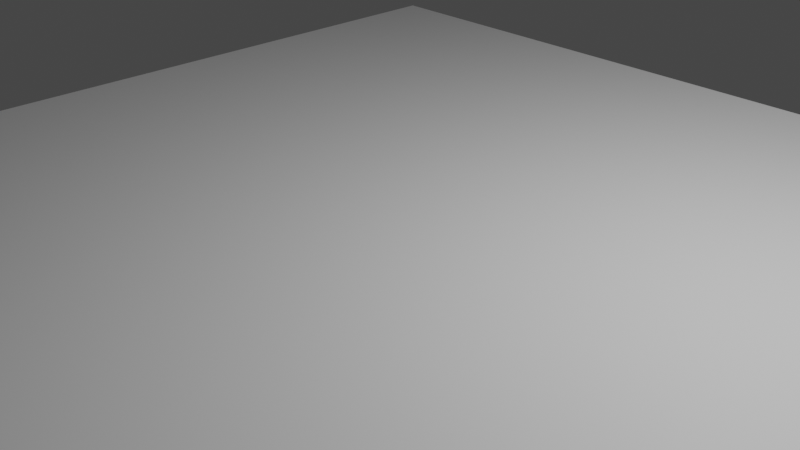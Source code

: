 # Source: unity_test.blend  (saved by Blender 3.1.7; exported with 4.5.12 LTS)
import bpy
from mathutils import Matrix  # noqa: F401  (used for matrix-valued properties, if any)

bpy.ops.wm.read_factory_settings(use_empty=True)
scene = bpy.context.scene
scene.name = 'Scene'

# ---- collections
col_collection = bpy.data.collections.new('Collection'); scene.collection.children.link(col_collection)

# ---- materials (node trees are filled in below, after node groups)
mat_material = bpy.data.materials.new('Material')
mat_material.alpha_threshold = 0.0
mat_material.use_transparent_shadow = False
mat_material.line_color = (0.0, 0.0, 0.0, 1.0)

# ---- material node trees
mat_material.use_nodes = True; mat_material.node_tree.nodes.clear()
_N = mat_material.node_tree.nodes; _L = mat_material.node_tree.links
n0 = _N.new('ShaderNodeOutputMaterial'); n0.name = 'Material Output'; n0.location = (300, 300)
n1 = _N.new('ShaderNodeBsdfPrincipled'); n1.name = 'Principled BSDF'; n1.location = (10, 300)
n1.distribution = 'GGX'
n1.subsurface_method = 'RANDOM_WALK_SKIN'
n1.inputs[2].default_value = 0.4
n1.inputs[3].default_value = 1.45
n1.inputs[27].default_value = (0.0, 0.0, 0.0, 1.0)
n1.inputs[28].default_value = 1.0
_L.new(n1.outputs[0], n0.inputs[0])
n0.is_active_output = True

# ---- world
world_world = bpy.data.worlds.new('World'); scene.world = world_world
world_world.use_nodes = True; world_world.node_tree.nodes.clear()
_N = world_world.node_tree.nodes; _L = world_world.node_tree.links
n0 = _N.new('ShaderNodeOutputWorld'); n0.name = 'World Output'; n0.location = (300, 300)
n1 = _N.new('ShaderNodeBackground'); n1.name = 'Background'; n1.location = (10, 300)
n1.inputs[0].default_value = (0.05088, 0.05088, 0.05088, 1.0)
_L.new(n1.outputs[0], n0.inputs[0])
n0.is_active_output = True
world_world.color = (0.05088, 0.05088, 0.05088)
world_world.use_sun_shadow = False
world_world.sun_shadow_jitter_overblur = 0.0

# ---- cameras
cam_camera = bpy.data.cameras.new('Camera')
cam_camera.clip_end = 100.0
cam_camera.ortho_scale = 7.314

# ---- lights
light_light = bpy.data.lights.new('Light', 'POINT')
light_light.transmission_factor = 0.0
light_light.energy = 1000.0
light_light.shadow_soft_size = 0.1
light_light.shadow_maximum_resolution = 0.006
light_light.use_absolute_resolution = True

# ---- meshes
me_cube = bpy.data.meshes.new('Cube')
me_cube.from_pydata([(1.0, 1.0, 1.0), (1.0, 1.0, -1.0), (1.0, -1.0, 1.0), (1.0, -1.0, -2.21), (-1.0, 1.0, 1.0), (-1.0, 1.0, -1.0), (-1.0, -1.0, 1.0), (-1.0, -1.0, -1.0), (0.0, 1.0, -1.0), (0.0, -1.0, 1.0), (0.0, -1.0, -1.0), (0.0, 1.0, 1.0), (-1.0, 0.0, -1.0), (1.0, 0.0, 1.0), (-1.0, 0.0, 1.0), (1.0, 0.0, -1.0), (0.01217, 0.008422, -7.233), (0.0, 0.0, 1.0), (-1.0, -0.5, -1.0), (-0.5, 1.0, -1.0), (0.5, -1.0, -2.21), (1.0, 0.5, -1.0), (0.5, 1.0, -1.0), (-0.5, -1.0, -1.0), (0.01918, -0.5838, -7.229), (-1.0, 0.5, -1.0), (1.0, -0.5, -1.0), (0.0469, 0.4524, -7.26), (-0.5449, 0.05889, -11.05), (0.4494, 0.03962, -1.035), (0.45, 0.4742, -0.9464), (-0.538, 0.5108, -7.302), (-0.5085, -0.4931, -11.05), (0.5152, -0.5166, -2.158), (-1.0, -0.75, -1.0), (-0.75, 1.0, -1.0), (0.75, -1.0, -2.21), (1.0, 0.75, -1.0), (0.25, 1.0, -1.0), (-0.25, -1.0, -1.0), (-0.0009486, -0.7354, -7.249), (-1.0, 0.25, -1.0), (1.0, -0.25, -1.0), (0.02249, 0.1612, -7.254), (-0.7435, -0.002554, -7.253), (0.2486, 0.001246, -7.244), (-1.0, -0.25, -1.0), (-0.25, 1.0, -1.0), (0.25, -1.0, -2.21), (1.0, 0.25, -1.0), (0.75, 1.0, -1.0), (-0.75, -1.0, -1.0), (0.01105, -0.2608, -7.241), (-1.0, 0.75, -1.0), (1.0, -0.75, -1.0), (-0.01477, 0.785, -7.262), (-0.2437, -0.04727, -11.11), (0.7543, -0.05813, -2.25), (0.5356, 0.2333, -0.9877), (0.4571, 0.7682, -0.9812), (0.2096, 0.4555, -7.233), (0.7789, 0.5341, -0.9877), (-0.5638, 0.2722, -7.31), (-0.5087, 0.7607, -7.213), (-0.7269, 0.4933, -7.274), (-0.1852, 0.4274, -7.227), (-0.505, -0.757, -11.03), (-0.4974, -0.2506, -11.04), (-0.8061, -0.5269, -7.194), (-0.2594, -0.5051, -11.02), (0.5375, -0.7696, -2.221), (0.4996, -0.2524, -2.209), (0.2134, -0.5455, -8.461), (0.7858, -0.4876, -2.275), (0.8012, -0.2012, -2.179), (0.2439, -0.2647, -8.478), (0.2611, -0.7195, -2.194), (-0.2444, -0.2599, -11.06), (-0.8005, -0.2589, -7.262), (-0.7545, -0.7852, -7.267), (-0.2501, 0.75, -7.242), (-0.6944, 0.8076, -7.193), (-0.7492, 0.2488, -7.242), (0.7807, 0.7118, -1.07), (0.3132, 0.7956, -0.9876), (0.3104, 0.2108, -0.9591), (0.7818, 0.2422, -0.9606), (-0.2992, 0.278, -11.05), (-0.2862, -0.7717, -11.0), (0.7506, -0.749, -2.188)], [], [(17, 14, 6, 9), (10, 9, 6, 7, 51, 23, 39), (12, 14, 4, 5, 53, 25, 41), (89, 54, 3, 36), (15, 13, 2, 3, 54, 26, 42), (8, 11, 0, 1, 50, 22, 38), (5, 4, 11, 8, 47, 19, 35), (88, 40, 10, 39), (3, 2, 9, 10, 48, 20, 36), (13, 17, 9, 2), (0, 11, 17, 13), (87, 43, 16, 56), (1, 0, 13, 15, 49, 21, 37), (86, 49, 15, 57), (7, 6, 14, 12, 46, 18, 34), (11, 4, 14, 17), (85, 58, 29, 45), (84, 59, 30, 60), (83, 37, 21, 61), (82, 62, 28, 44), (81, 63, 31, 64), (80, 55, 27, 65), (79, 66, 23, 51), (78, 67, 32, 68), (77, 52, 24, 69), (76, 70, 20, 48), (75, 71, 33, 72), (74, 42, 26, 73), (71, 74, 73, 33), (29, 57, 74, 71), (57, 15, 42, 74), (52, 75, 72, 24), (16, 45, 75, 52), (45, 29, 71, 75), (40, 76, 48, 10), (24, 72, 76, 40), (72, 33, 70, 76), (67, 77, 69, 32), (28, 56, 77, 67), (56, 16, 52, 77), (46, 78, 68, 18), (12, 44, 78, 46), (44, 28, 67, 78), (34, 79, 51, 7), (18, 68, 79, 34), (68, 32, 66, 79), (63, 80, 65, 31), (19, 47, 80, 63), (47, 8, 55, 80), (53, 81, 64, 25), (5, 35, 81, 53), (35, 19, 63, 81), (41, 82, 44, 12), (25, 64, 82, 41), (64, 31, 62, 82), (59, 83, 61, 30), (22, 50, 83, 59), (50, 1, 37, 83), (55, 84, 60, 27), (8, 38, 84, 55), (38, 22, 59, 84), (43, 85, 45, 16), (27, 60, 85, 43), (60, 30, 58, 85), (58, 86, 57, 29), (30, 61, 86, 58), (61, 21, 49, 86), (62, 87, 56, 28), (31, 65, 87, 62), (65, 27, 43, 87), (66, 88, 39, 23), (32, 69, 88, 66), (69, 24, 40, 88), (70, 89, 36, 20), (33, 73, 89, 70), (73, 26, 54, 89)])
_uv = me_cube.uv_layers.new(name='UVMap')
_uv.uv.foreach_set('vector', [0.75, 0.625, 0.875, 0.625, 0.875, 0.75, 0.75, 0.75, 0.375, 0.875, 0.625, 0.875, 0.625, 1.0, 0.375, 1.0, 0.375, 0.9688, 0.375, 0.9375, 0.375, 0.9062, 0.375, 0.125, 0.625, 0.125, 0.625, 0.25, 0.375, 0.25, 0.375, 0.2188, 0.375, 0.1875, 0.375, 0.1562, 0.3438, 0.7188, 0.375, 0.7188, 0.375, 0.75, 0.3438, 0.75, 0.375, 0.625, 0.625, 0.625, 0.625, 0.75, 0.375, 0.75, 0.375, 0.7188, 0.375, 0.6875, 0.375, 0.6562, 0.375, 0.375, 0.625, 0.375, 0.625, 0.5, 0.375, 0.5, 0.375, 0.4688, 0.375, 0.4375, 0.375, 0.4062, 0.375, 0.25, 0.625, 0.25, 0.625, 0.375, 0.375, 0.375, 0.375, 0.3438, 0.375, 0.3125, 0.375, 0.2812, 0.2188, 0.7188, 0.25, 0.7188, 0.25, 0.75, 0.2188, 0.75, 0.375, 0.75, 0.625, 0.75, 0.625, 0.875, 0.375, 0.875, 0.375, 0.8438, 0.375, 0.8125, 0.375, 0.7812, 0.625, 0.625, 0.75, 0.625, 0.75, 0.75, 0.625, 0.75, 0.625, 0.5, 0.75, 0.5, 0.75, 0.625, 0.625, 0.625, 0.2188, 0.5938, 0.25, 0.5938, 0.25, 0.625, 0.2188, 0.625, 0.375, 0.5, 0.625, 0.5, 0.625, 0.625, 0.375, 0.625, 0.375, 0.5938, 0.375, 0.5625, 0.375, 0.5312, 0.3438, 0.5938, 0.375, 0.5938, 0.375, 0.625, 0.3438, 0.625, 0.375, 0.0, 0.625, 0.0, 0.625, 0.125, 0.375, 0.125, 0.375, 0.09375, 0.375, 0.0625, 0.375, 0.03125, 0.75, 0.5, 0.875, 0.5, 0.875, 0.625, 0.75, 0.625, 0.2812, 0.5938, 0.3125, 0.5938, 0.3125, 0.625, 0.2812, 0.625, 0.2812, 0.5312, 0.3125, 0.5312, 0.3125, 0.5625, 0.2812, 0.5625, 0.3438, 0.5312, 0.375, 0.5312, 0.375, 0.5625, 0.3438, 0.5625, 0.1562, 0.5938, 0.1875, 0.5938, 0.1875, 0.625, 0.1562, 0.625, 0.1562, 0.5312, 0.1875, 0.5312, 0.1875, 0.5625, 0.1562, 0.5625, 0.2188, 0.5312, 0.25, 0.5312, 0.25, 0.5625, 0.2188, 0.5625, 0.1562, 0.7188, 0.1875, 0.7188, 0.1875, 0.75, 0.1562, 0.75, 0.1562, 0.6562, 0.1875, 0.6562, 0.1875, 0.6875, 0.1562, 0.6875, 0.2188, 0.6562, 0.25, 0.6562, 0.25, 0.6875, 0.2188, 0.6875, 0.2812, 0.7188, 0.3125, 0.7188, 0.3125, 0.75, 0.2812, 0.75, 0.2812, 0.6562, 0.3125, 0.6562, 0.3125, 0.6875, 0.2812, 0.6875, 0.3438, 0.6562, 0.375, 0.6562, 0.375, 0.6875, 0.3438, 0.6875, 0.3125, 0.6562, 0.3438, 0.6562, 0.3438, 0.6875, 0.3125, 0.6875, 0.3125, 0.625, 0.3438, 0.625, 0.3438, 0.6562, 0.3125, 0.6562, 0.3438, 0.625, 0.375, 0.625, 0.375, 0.6562, 0.3438, 0.6562, 0.25, 0.6562, 0.2812, 0.6562, 0.2812, 0.6875, 0.25, 0.6875, 0.25, 0.625, 0.2812, 0.625, 0.2812, 0.6562, 0.25, 0.6562, 0.2812, 0.625, 0.3125, 0.625, 0.3125, 0.6562, 0.2812, 0.6562, 0.25, 0.7188, 0.2812, 0.7188, 0.2812, 0.75, 0.25, 0.75, 0.25, 0.6875, 0.2812, 0.6875, 0.2812, 0.7188, 0.25, 0.7188, 0.2812, 0.6875, 0.3125, 0.6875, 0.3125, 0.7188, 0.2812, 0.7188, 0.1875, 0.6562, 0.2188, 0.6562, 0.2188, 0.6875, 0.1875, 0.6875, 0.1875, 0.625, 0.2188, 0.625, 0.2188, 0.6562, 0.1875, 0.6562, 0.2188, 0.625, 0.25, 0.625, 0.25, 0.6562, 0.2188, 0.6562, 0.125, 0.6562, 0.1562, 0.6562, 0.1562, 0.6875, 0.125, 0.6875, 0.125, 0.625, 0.1562, 0.625, 0.1562, 0.6562, 0.125, 0.6562, 0.1562, 0.625, 0.1875, 0.625, 0.1875, 0.6562, 0.1562, 0.6562, 0.125, 0.7188, 0.1562, 0.7188, 0.1562, 0.75, 0.125, 0.75, 0.125, 0.6875, 0.1562, 0.6875, 0.1562, 0.7188, 0.125, 0.7188, 0.1562, 0.6875, 0.1875, 0.6875, 0.1875, 0.7188, 0.1562, 0.7188, 0.1875, 0.5312, 0.2188, 0.5312, 0.2188, 0.5625, 0.1875, 0.5625, 0.1875, 0.5, 0.2188, 0.5, 0.2188, 0.5312, 0.1875, 0.5312, 0.2188, 0.5, 0.25, 0.5, 0.25, 0.5312, 0.2188, 0.5312, 0.125, 0.5312, 0.1562, 0.5312, 0.1562, 0.5625, 0.125, 0.5625, 0.125, 0.5, 0.1562, 0.5, 0.1562, 0.5312, 0.125, 0.5312, 0.1562, 0.5, 0.1875, 0.5, 0.1875, 0.5312, 0.1562, 0.5312, 0.125, 0.5938, 0.1562, 0.5938, 0.1562, 0.625, 0.125, 0.625, 0.125, 0.5625, 0.1562, 0.5625, 0.1562, 0.5938, 0.125, 0.5938, 0.1562, 0.5625, 0.1875, 0.5625, 0.1875, 0.5938, 0.1562, 0.5938, 0.3125, 0.5312, 0.3438, 0.5312, 0.3438, 0.5625, 0.3125, 0.5625, 0.3125, 0.5, 0.3438, 0.5, 0.3438, 0.5312, 0.3125, 0.5312, 0.3438, 0.5, 0.375, 0.5, 0.375, 0.5312, 0.3438, 0.5312, 0.25, 0.5312, 0.2812, 0.5312, 0.2812, 0.5625, 0.25, 0.5625, 0.25, 0.5, 0.2812, 0.5, 0.2812, 0.5312, 0.25, 0.5312, 0.2812, 0.5, 0.3125, 0.5, 0.3125, 0.5312, 0.2812, 0.5312, 0.25, 0.5938, 0.2812, 0.5938, 0.2812, 0.625, 0.25, 0.625, 0.25, 0.5625, 0.2812, 0.5625, 0.2812, 0.5938, 0.25, 0.5938, 0.2812, 0.5625, 0.3125, 0.5625, 0.3125, 0.5938, 0.2812, 0.5938, 0.3125, 0.5938, 0.3438, 0.5938, 0.3438, 0.625, 0.3125, 0.625, 0.3125, 0.5625, 0.3438, 0.5625, 0.3438, 0.5938, 0.3125, 0.5938, 0.3438, 0.5625, 0.375, 0.5625, 0.375, 0.5938, 0.3438, 0.5938, 0.1875, 0.5938, 0.2188, 0.5938, 0.2188, 0.625, 0.1875, 0.625, 0.1875, 0.5625, 0.2188, 0.5625, 0.2188, 0.5938, 0.1875, 0.5938, 0.2188, 0.5625, 0.25, 0.5625, 0.25, 0.5938, 0.2188, 0.5938, 0.1875, 0.7188, 0.2188, 0.7188, 0.2188, 0.75, 0.1875, 0.75, 0.1875, 0.6875, 0.2188, 0.6875, 0.2188, 0.7188, 0.1875, 0.7188, 0.2188, 0.6875, 0.25, 0.6875, 0.25, 0.7188, 0.2188, 0.7188, 0.3125, 0.7188, 0.3438, 0.7188, 0.3438, 0.75, 0.3125, 0.75, 0.3125, 0.6875, 0.3438, 0.6875, 0.3438, 0.7188, 0.3125, 0.7188, 0.3438, 0.6875, 0.375, 0.6875, 0.375, 0.7188, 0.3438, 0.7188])
me_cube.materials.append(mat_material)
me_cube.use_remesh_preserve_volume = False
me_cube.use_remesh_preserve_attributes = False
me_cube.use_mirror_vertex_groups = False
me_cube.update()

# ---- objects
ob_cube = bpy.data.objects.new('Cube', me_cube)
ob_light = bpy.data.objects.new('Light', light_light)
ob_camera = bpy.data.objects.new('Camera', cam_camera)

# ---- transforms, parenting, visibility, modifiers, constraints
ob_cube.location = (0.0, 0.0, 0.0)
ob_cube.scale = (5.0, 5.0, 0.2658)
ob_cube.lock_rotations_4d = False
ob_cube.empty_display_type = 'ARROWS'
ob_cube.lineart.crease_threshold = 0.0
ob_light.location = (4.076, 1.005, 5.904)
ob_light.rotation_euler = (0.6503, 0.05522, 1.866)
ob_light.lock_rotations_4d = False
ob_light.empty_display_type = 'ARROWS'
ob_light.color = (0.0, 0.0, 0.0, 0.0)
ob_light.lineart.crease_threshold = 0.0
ob_camera.location = (7.359, -6.926, 4.958)
ob_camera.rotation_euler = (1.109, 0.0, 0.8149)
ob_camera.lock_rotations_4d = False
ob_camera.empty_display_type = 'ARROWS'
ob_camera.color = (0.0, 0.0, 0.0, 0.0)
ob_camera.display_type = 'WIRE'
ob_camera.lineart.crease_threshold = 0.0

# ---- collection membership
col_collection.objects.link(ob_cube)
col_collection.objects.link(ob_light)
col_collection.objects.link(ob_camera)

# ---- scene / render settings (as saved in the file)
scene.camera = ob_camera
scene.frame_start = 1; scene.frame_end = 250; scene.frame_set(1)
scene.render.engine = 'BLENDER_EEVEE_NEXT'
scene.cycles.sampling_pattern = 'TABULATED_SOBOL'
scene.cycles.use_light_tree = False
scene.view_settings.view_transform = 'Filmic'
bpy.context.view_layer.update()
